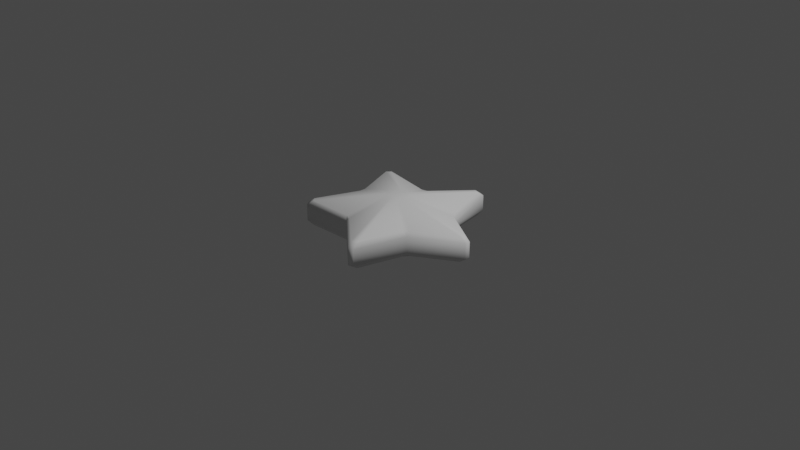 # Source: Twink_01.blend  (saved by Blender 2.92.15; exported with 4.5.12 LTS)
import bpy
from mathutils import Matrix  # noqa: F401  (used for matrix-valued properties, if any)

bpy.ops.wm.read_factory_settings(use_empty=True)
scene = bpy.context.scene
scene.name = 'Scene'

# ---- collections
col_collection = bpy.data.collections.new('Collection'); scene.collection.children.link(col_collection)

# ---- world
world_world = bpy.data.worlds.new('World'); scene.world = world_world
world_world.use_nodes = True; world_world.node_tree.nodes.clear()
_N = world_world.node_tree.nodes; _L = world_world.node_tree.links
n0 = _N.new('ShaderNodeOutputWorld'); n0.name = 'World Output'; n0.location = (300, 300)
n1 = _N.new('ShaderNodeBackground'); n1.name = 'Background'; n1.location = (10, 300)
n1.inputs[0].default_value = (0.05088, 0.05088, 0.05088, 1.0)
_L.new(n1.outputs[0], n0.inputs[0])
n0.is_active_output = True
world_world.color = (0.05088, 0.05088, 0.05088)
world_world.use_sun_shadow = False
world_world.sun_shadow_jitter_overblur = 0.0

# ---- cameras
cam_camera = bpy.data.cameras.new('Camera')
cam_camera.clip_end = 100.0
cam_camera.ortho_scale = 7.314

# ---- lights
light_light = bpy.data.lights.new('Light', 'POINT')
light_light.transmission_factor = 0.0
light_light.energy = 1000.0
light_light.shadow_soft_size = 0.1
light_light.shadow_maximum_resolution = 0.006
light_light.use_absolute_resolution = True

# ---- meshes
me_circle = bpy.data.meshes.new('Circle')
me_circle.from_pydata([(-0.1781, 0.5517, 0.0), (-0.5797, 0.001036, 0.0), (-0.1801, -0.551, 0.0), (0.4684, -0.3416, 0.0), (0.4696, 0.3399, 0.0), (-0.1781, 0.5517, 0.03902), (-0.5797, 0.001036, 0.08917), (-0.1801, -0.551, 0.08917), (0.4684, -0.3416, 0.08917), (0.4696, 0.3399, 0.03902), (0.06141, 0.08573, 0.2659), (0.001114, 0.1054, 0.2659), (-0.06255, 0.08488, 0.2659), (-0.1031, 0.03422, 0.2697), (-0.1032, -0.03385, 0.2697), (-0.0644, -0.08752, 0.2697), (0.0002973, -0.1087, 0.2697), (0.06334, -0.08831, 0.2697), (0.1035, -0.03331, 0.2697), (0.1006, 0.03154, 0.2659), (0.2455, 0.8529, 0.1321), (0.3058, 0.8332, 0.1321), (-0.7342, 0.4945, 0.1368), (-0.6978, 0.5482, 0.1321), (-0.6969, -0.5453, 0.1369), (-0.7358, -0.4917, 0.1369), (0.3033, -0.8314, 0.1369), (0.2403, -0.8517, 0.1369), (0.8869, 0.03013, 0.1321), (0.8845, -0.03471, 0.1368), (-0.2026, 0.5187, 0.0927), (-0.139, 0.5393, 0.0927), (-0.173, 0.5357, 0.06214), (-0.556, -0.03304, 0.1368), (-0.5558, 0.03503, 0.1368), (-0.5636, 0.001007, 0.1098), (-0.1403, -0.5389, 0.1369), (-0.205, -0.5177, 0.1369), (-0.1751, -0.5357, 0.1099), (0.4692, -0.3001, 0.1368), (0.4291, -0.3551, 0.1368), (0.4554, -0.3321, 0.1098), (0.4307, 0.353, 0.0927), (0.4699, 0.2988, 0.0927), (0.456, 0.3301, 0.06214), (0.2681, 0.9157, 0.0), (0.3246, 0.8972, 0.0), (-0.7877, 0.537, 0.0), (-0.753, 0.586, 0.0), (-0.7541, -0.5832, 0.0), (-0.7896, -0.5342, 0.0), (0.3216, -0.8974, 0.0), (0.264, -0.916, 0.0), (0.9537, 0.02803, 0.0), (0.9528, -0.03197, 0.0), (0.2679, 0.9156, 0.08476), (0.3247, 0.897, 0.08476), (-0.7876, 0.5368, 0.08916), (-0.7528, 0.5859, 0.08477), (-0.7539, -0.5832, 0.08917), (-0.7895, -0.5339, 0.08917), (0.3217, -0.8972, 0.08917), (0.2638, -0.9159, 0.08917), (0.9535, 0.02814, 0.08477), (0.9526, -0.0321, 0.08916), (0.3054, 0.8377, 0.1313), (0.2484, 0.8563, 0.1313), (-0.7021, 0.5492, 0.1313), (-0.7376, 0.5, 0.1353), (-0.7391, -0.4972, 0.1353), (-0.7032, -0.5468, 0.1353), (0.2445, -0.8566, 0.1353), (0.3028, -0.8378, 0.1353), (0.8905, -0.03222, 0.1353), (0.891, 0.02844, 0.1313)], [], [(7, 59, 49, 2), (62, 7, 2, 52), (8, 61, 51, 3), (64, 8, 3, 54), (9, 63, 53, 4), (32, 31, 20, 66, 55, 5), (58, 5, 0, 48), (6, 57, 47, 1), (60, 6, 1, 50), (24, 37, 15), (39, 29, 18), (30, 23, 12), (26, 40, 17), (20, 31, 11), (33, 25, 14), (28, 43, 19), (65, 21, 42, 44, 9, 56), (36, 27, 16), (22, 34, 13), (35, 34, 22, 68, 57, 6), (38, 37, 24, 70, 59, 7), (41, 40, 26, 72, 61, 8), (44, 43, 28, 74, 63, 9), (20, 21, 65, 66), (69, 25, 33, 35, 6, 60), (71, 27, 36, 38, 7, 62), (73, 29, 39, 41, 8, 64), (67, 23, 30, 32, 5, 58), (56, 9, 4, 46), (10, 11, 12, 13, 14, 15, 16, 17, 18, 19), (22, 23, 67, 68), (24, 25, 69, 70), (26, 27, 71, 72), (28, 29, 73, 74), (30, 31, 32), (33, 34, 35), (36, 37, 38), (39, 40, 41), (42, 43, 44), (10, 21, 20, 11), (30, 12, 11, 31), (19, 43, 42, 10), (12, 23, 22, 13), (33, 14, 13, 34), (14, 25, 24, 15), (36, 16, 15, 37), (16, 27, 26, 17), (39, 18, 17, 40), (18, 29, 28, 19), (42, 21, 10), (56, 46, 45, 55), (58, 48, 47, 57), (60, 50, 49, 59), (62, 52, 51, 61), (64, 54, 53, 63), (65, 56, 55, 66), (67, 58, 57, 68), (69, 60, 59, 70), (71, 62, 61, 72), (73, 64, 63, 74), (5, 55, 45, 0)])
me_circle.polygons.foreach_set('use_smooth', [True] * 61)
_uv = me_circle.uv_layers.new(name='UVMap')
_uv.uv.foreach_set('vector', [0.0, 0.0, 0.0, 0.0, 0.0, 0.0, 0.0, 0.0, 0.0, 0.0, 0.0, 0.0, 0.0, 0.0, 0.0, 0.0, 0.0, 0.0, 0.0, 0.0, 0.0, 0.0, 0.0, 0.0, 0.0, 0.0, 0.0, 0.0, 0.0, 0.0, 0.0, 0.0, 0.0, 0.0, 0.0, 0.0, 0.0, 0.0, 0.0, 0.0, 0.0, 0.0, 0.0, 0.0, 0.0, 0.0, 0.0, 0.0, 0.0, 0.0, 0.0, 0.0, 0.0, 0.0, 0.0, 0.0, 0.0, 0.0, 0.0, 0.0, 0.0, 0.0, 0.0, 0.0, 0.0, 0.0, 0.0, 0.0, 0.0, 0.0, 0.0, 0.0, 0.0, 0.0, 0.0, 0.0, 0.0, 0.0, 0.0, 0.0, 0.0, 0.0, 0.0, 0.0, 0.0, 0.0, 0.0, 0.0, 0.0, 0.0, 0.0, 0.0, 0.0, 0.0, 0.0, 0.0, 0.0, 0.0, 0.0, 0.0, 0.0, 0.0, 0.0, 0.0, 0.0, 0.0, 0.0, 0.0, 0.0, 0.0, 0.0, 0.0, 0.0, 0.0, 0.0, 0.0, 0.0, 0.0, 0.0, 0.0, 0.0, 0.0, 0.0, 0.0, 0.0, 0.0, 0.0, 0.0, 0.0, 0.0, 0.0, 0.0, 0.0, 0.0, 0.0, 0.0, 0.0, 0.0, 0.0, 0.0, 0.0, 0.0, 0.0, 0.0, 0.0, 0.0, 0.0, 0.0, 0.0, 0.0, 0.0, 0.0, 0.0, 0.0, 0.0, 0.0, 0.0, 0.0, 0.0, 0.0, 0.0, 0.0, 0.0, 0.0, 0.0, 0.0, 0.0, 0.0, 0.0, 0.0, 0.0, 0.0, 0.0, 0.0, 0.0, 0.0, 0.0, 0.0, 0.0, 0.0, 0.0, 0.0, 0.0, 0.0, 0.0, 0.0, 0.0, 0.0, 0.0, 0.0, 0.0, 0.0, 0.0, 0.0, 0.0, 0.0, 0.0, 0.0, 0.0, 0.0, 0.0, 0.0, 0.0, 0.0, 0.0, 0.0, 0.0, 0.0, 0.0, 0.0, 0.0, 0.0, 0.0, 0.0, 0.0, 0.0, 0.0, 0.0, 0.0, 0.0, 0.0, 0.0, 0.0, 0.0, 0.0, 0.0, 0.0, 0.0, 0.0, 0.0, 0.0, 0.0, 0.0, 0.0, 0.0, 0.0, 0.0, 0.0, 0.0, 0.0, 0.0, 0.0, 0.0, 0.0, 0.0, 0.0, 0.0, 0.0, 0.0, 0.0, 0.0, 0.0, 0.0, 0.0, 0.0, 0.0, 0.0, 0.0, 0.0, 0.0, 0.0, 0.0, 0.0, 0.0, 0.0, 0.0, 0.0, 0.0, 0.0, 0.0, 0.0, 0.0, 0.0, 0.0, 0.0, 0.0, 0.0, 0.0, 0.0, 0.0, 0.0, 0.0, 0.0, 0.0, 0.0, 0.0, 0.0, 0.0, 0.0, 0.0, 0.0, 0.0, 0.0, 0.0, 0.0, 0.0, 0.0, 0.0, 0.0, 0.0, 0.0, 0.0, 0.0, 0.0, 0.0, 0.0, 0.0, 0.0, 0.0, 0.0, 0.0, 0.0, 0.0, 0.0, 0.0, 0.0, 0.0, 0.0, 0.0, 0.0, 0.0, 0.0, 0.0, 0.0, 0.0, 0.0, 0.0, 0.0, 0.0, 0.0, 0.0, 0.0, 0.0, 0.0, 0.0, 0.0, 0.0, 0.0, 0.0, 0.0, 0.0, 0.0, 0.0, 0.0, 0.0, 0.0, 0.0, 0.0, 0.0, 0.0, 0.0, 0.0, 0.0, 0.0, 0.0, 0.0, 0.0, 0.0, 0.0, 0.0, 0.0, 0.0, 0.0, 0.0, 0.0, 0.0, 0.0, 0.0, 0.0, 0.0, 0.0, 0.0, 0.0, 0.0, 0.0, 0.0, 0.0, 0.0, 0.0, 0.0, 0.0, 0.0, 0.0, 0.0, 0.0, 0.0, 0.0, 0.0, 0.0, 0.0, 0.0, 0.0, 0.0, 0.0, 0.0, 0.0, 0.0, 0.0, 0.0, 0.0, 0.0, 0.0, 0.0, 0.0, 0.0, 0.0, 0.0, 0.0, 0.0, 0.0, 0.0, 0.0, 0.0, 0.0, 0.0, 0.0, 0.0, 0.0, 0.0, 0.0, 0.0, 0.0, 0.0, 0.0, 0.0, 0.0, 0.0, 0.0, 0.0, 0.0, 0.0, 0.0, 0.0, 0.0, 0.0, 0.0, 0.0, 0.0, 0.0, 0.0, 0.0, 0.0, 0.0, 0.0, 0.0, 0.0, 0.0, 0.0, 0.0, 0.0, 0.0, 0.0, 0.0, 0.0, 0.0, 0.0, 0.0, 0.0, 0.0, 0.0, 0.0, 0.0, 0.0, 0.0, 0.0, 0.0, 0.0, 0.0, 0.0, 0.0, 0.0, 0.0, 0.0, 0.0, 0.0, 0.0, 0.0, 0.0, 0.0, 0.0, 0.0, 0.0, 0.0, 0.0, 0.0, 0.0, 0.0, 0.0, 0.0, 0.0, 0.0, 0.0, 0.0, 0.0, 0.0, 0.0, 0.0, 0.0, 0.0, 0.0, 0.0, 0.0, 0.0, 0.0, 0.0, 0.0, 0.0, 0.0, 0.0, 0.0])
me_circle.use_remesh_fix_poles = True
me_circle.use_remesh_preserve_attributes = False
me_circle.use_mirror_vertex_groups = False
me_circle.update()

# ---- objects
ob_light = bpy.data.objects.new('Light', light_light)
ob_camera = bpy.data.objects.new('Camera', cam_camera)
ob_circle = bpy.data.objects.new('Circle', me_circle)

# ---- transforms, parenting, visibility, modifiers, constraints
ob_light.location = (4.076, 1.005, 5.904)
ob_light.rotation_euler = (0.6503, 0.05522, 1.866)
ob_light.lock_rotations_4d = False
ob_light.empty_display_type = 'ARROWS'
ob_light.color = (0.0, 0.0, 0.0, 0.0)
ob_light.lineart.crease_threshold = 0.0
ob_camera.location = (7.359, -6.926, 4.958)
ob_camera.rotation_euler = (1.109, 0.0, 0.8149)
ob_camera.lock_rotations_4d = False
ob_camera.empty_display_type = 'ARROWS'
ob_camera.color = (0.0, 0.0, 0.0, 0.0)
ob_camera.display_type = 'WIRE'
ob_camera.lineart.crease_threshold = 0.0
ob_circle.location = (0.0, 0.0, 0.0)
ob_circle.lineart.crease_threshold = 0.0
_m = ob_circle.modifiers.new('Mirror', 'MIRROR')
_m.use_axis = (False, False, True)
_m.use_clip = True

# ---- collection membership
col_collection.objects.link(ob_light)
col_collection.objects.link(ob_camera)
col_collection.objects.link(ob_circle)

# ---- scene / render settings (as saved in the file)
scene.camera = ob_camera
scene.frame_start = 1; scene.frame_end = 250; scene.frame_set(1)
scene.render.engine = 'BLENDER_EEVEE_NEXT'
scene.cycles.use_denoising = False
scene.cycles.samples = 128
scene.cycles.sampling_pattern = 'TABULATED_SOBOL'
scene.cycles.use_adaptive_sampling = False
scene.cycles.use_light_tree = False
scene.view_settings.view_transform = 'Filmic'
bpy.context.view_layer.update()
